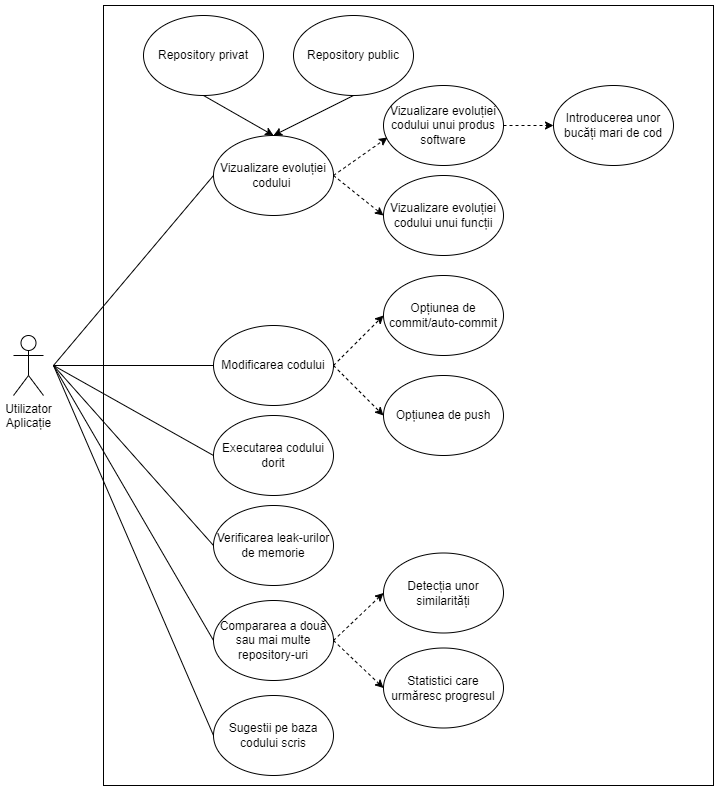

The diagram above was exported from draw.io. Its source (the exported page's mxGraphModel, read from the mxfile embedded in the PNG):
<mxGraphModel dx="1422" dy="772" grid="1" gridSize="10" guides="1" tooltips="1" connect="1" arrows="1" fold="1" page="1" pageScale="1" pageWidth="827" pageHeight="1169" math="0" shadow="0">
  <root>
    <mxCell id="0" />
    <mxCell id="1" parent="0" />
    <mxCell id="OQIgBm-eYWb-F0VYls_w-32" value="" style="rounded=0;whiteSpace=wrap;html=1;" vertex="1" parent="1">
      <mxGeometry x="120" y="10" width="610" height="780" as="geometry" />
    </mxCell>
    <mxCell id="OQIgBm-eYWb-F0VYls_w-15" value="Utilizator&lt;br&gt;Aplicație" style="shape=umlActor;verticalLabelPosition=bottom;verticalAlign=top;html=1;outlineConnect=0;" vertex="1" parent="1">
      <mxGeometry x="30" y="340" width="30" height="60" as="geometry" />
    </mxCell>
    <mxCell id="OQIgBm-eYWb-F0VYls_w-16" value="Vizualizare evoluției codului&amp;nbsp;" style="ellipse;whiteSpace=wrap;html=1;" vertex="1" parent="1">
      <mxGeometry x="230" y="140" width="120" height="80" as="geometry" />
    </mxCell>
    <mxCell id="OQIgBm-eYWb-F0VYls_w-17" value="Modificarea codului" style="ellipse;whiteSpace=wrap;html=1;" vertex="1" parent="1">
      <mxGeometry x="230" y="330" width="120" height="80" as="geometry" />
    </mxCell>
    <mxCell id="OQIgBm-eYWb-F0VYls_w-18" value="Executarea codului dorit" style="ellipse;whiteSpace=wrap;html=1;" vertex="1" parent="1">
      <mxGeometry x="230" y="420" width="120" height="80" as="geometry" />
    </mxCell>
    <mxCell id="OQIgBm-eYWb-F0VYls_w-19" value="Verificarea leak-urilor de memorie" style="ellipse;whiteSpace=wrap;html=1;" vertex="1" parent="1">
      <mxGeometry x="230" y="510" width="120" height="80" as="geometry" />
    </mxCell>
    <mxCell id="OQIgBm-eYWb-F0VYls_w-20" value="Compararea a două sau mai multe repository-uri" style="ellipse;whiteSpace=wrap;html=1;" vertex="1" parent="1">
      <mxGeometry x="230" y="605" width="120" height="80" as="geometry" />
    </mxCell>
    <mxCell id="OQIgBm-eYWb-F0VYls_w-21" value="Repository privat" style="ellipse;whiteSpace=wrap;html=1;" vertex="1" parent="1">
      <mxGeometry x="160" y="20" width="120" height="80" as="geometry" />
    </mxCell>
    <mxCell id="OQIgBm-eYWb-F0VYls_w-22" value="Repository public" style="ellipse;whiteSpace=wrap;html=1;" vertex="1" parent="1">
      <mxGeometry x="310" y="20" width="120" height="80" as="geometry" />
    </mxCell>
    <mxCell id="OQIgBm-eYWb-F0VYls_w-24" value="Introducerea unor bucăți mari de cod" style="ellipse;whiteSpace=wrap;html=1;" vertex="1" parent="1">
      <mxGeometry x="570" y="90" width="120" height="80" as="geometry" />
    </mxCell>
    <mxCell id="OQIgBm-eYWb-F0VYls_w-25" value="Opțiunea de commit/auto-commit" style="ellipse;whiteSpace=wrap;html=1;" vertex="1" parent="1">
      <mxGeometry x="400" y="280" width="120" height="80" as="geometry" />
    </mxCell>
    <mxCell id="OQIgBm-eYWb-F0VYls_w-26" value="Opțiunea de push" style="ellipse;whiteSpace=wrap;html=1;" vertex="1" parent="1">
      <mxGeometry x="400" y="380" width="120" height="80" as="geometry" />
    </mxCell>
    <mxCell id="OQIgBm-eYWb-F0VYls_w-27" value="Sugestii pe baza codului scris" style="ellipse;whiteSpace=wrap;html=1;" vertex="1" parent="1">
      <mxGeometry x="230" y="700" width="120" height="80" as="geometry" />
    </mxCell>
    <mxCell id="OQIgBm-eYWb-F0VYls_w-28" value="Vizualizare evoluției codului unui produs software" style="ellipse;whiteSpace=wrap;html=1;" vertex="1" parent="1">
      <mxGeometry x="400" y="90" width="120" height="80" as="geometry" />
    </mxCell>
    <mxCell id="OQIgBm-eYWb-F0VYls_w-29" value="Vizualizare evoluției codului unui funcții" style="ellipse;whiteSpace=wrap;html=1;" vertex="1" parent="1">
      <mxGeometry x="400" y="180" width="120" height="80" as="geometry" />
    </mxCell>
    <mxCell id="OQIgBm-eYWb-F0VYls_w-30" value="Detecția unor similarități" style="ellipse;whiteSpace=wrap;html=1;" vertex="1" parent="1">
      <mxGeometry x="400" y="557.5" width="120" height="80" as="geometry" />
    </mxCell>
    <mxCell id="OQIgBm-eYWb-F0VYls_w-31" value="Statistici care urmăresc progresul" style="ellipse;whiteSpace=wrap;html=1;" vertex="1" parent="1">
      <mxGeometry x="400" y="652.5" width="120" height="80" as="geometry" />
    </mxCell>
    <mxCell id="OQIgBm-eYWb-F0VYls_w-35" value="" style="endArrow=classic;html=1;rounded=0;exitX=1;exitY=0.5;exitDx=0;exitDy=0;entryX=0.033;entryY=0.65;entryDx=0;entryDy=0;entryPerimeter=0;dashed=1;" edge="1" parent="1" source="OQIgBm-eYWb-F0VYls_w-16" target="OQIgBm-eYWb-F0VYls_w-28">
      <mxGeometry width="50" height="50" relative="1" as="geometry">
        <mxPoint x="390" y="170" as="sourcePoint" />
        <mxPoint x="440" y="120" as="targetPoint" />
      </mxGeometry>
    </mxCell>
    <mxCell id="OQIgBm-eYWb-F0VYls_w-36" value="" style="endArrow=classic;html=1;rounded=0;exitX=1;exitY=0.5;exitDx=0;exitDy=0;entryX=0;entryY=0.5;entryDx=0;entryDy=0;dashed=1;" edge="1" parent="1" source="OQIgBm-eYWb-F0VYls_w-16" target="OQIgBm-eYWb-F0VYls_w-29">
      <mxGeometry width="50" height="50" relative="1" as="geometry">
        <mxPoint x="360" y="190" as="sourcePoint" />
        <mxPoint x="413.96000000000004" y="152" as="targetPoint" />
      </mxGeometry>
    </mxCell>
    <mxCell id="OQIgBm-eYWb-F0VYls_w-37" value="" style="endArrow=classic;html=1;rounded=0;exitX=1;exitY=0.5;exitDx=0;exitDy=0;dashed=1;" edge="1" parent="1" source="OQIgBm-eYWb-F0VYls_w-28" target="OQIgBm-eYWb-F0VYls_w-24">
      <mxGeometry width="50" height="50" relative="1" as="geometry">
        <mxPoint x="370" y="200" as="sourcePoint" />
        <mxPoint x="423.96000000000004" y="162" as="targetPoint" />
      </mxGeometry>
    </mxCell>
    <mxCell id="OQIgBm-eYWb-F0VYls_w-38" value="" style="endArrow=classic;html=1;rounded=0;exitX=1;exitY=0.5;exitDx=0;exitDy=0;entryX=0;entryY=0.5;entryDx=0;entryDy=0;dashed=1;" edge="1" parent="1" source="OQIgBm-eYWb-F0VYls_w-17" target="OQIgBm-eYWb-F0VYls_w-25">
      <mxGeometry width="50" height="50" relative="1" as="geometry">
        <mxPoint x="380" y="210" as="sourcePoint" />
        <mxPoint x="433.96000000000004" y="172" as="targetPoint" />
      </mxGeometry>
    </mxCell>
    <mxCell id="OQIgBm-eYWb-F0VYls_w-39" value="" style="endArrow=classic;html=1;rounded=0;exitX=1;exitY=0.5;exitDx=0;exitDy=0;entryX=0;entryY=0.5;entryDx=0;entryDy=0;dashed=1;" edge="1" parent="1" source="OQIgBm-eYWb-F0VYls_w-17" target="OQIgBm-eYWb-F0VYls_w-26">
      <mxGeometry width="50" height="50" relative="1" as="geometry">
        <mxPoint x="390" y="220" as="sourcePoint" />
        <mxPoint x="443.96000000000004" y="182" as="targetPoint" />
      </mxGeometry>
    </mxCell>
    <mxCell id="OQIgBm-eYWb-F0VYls_w-40" value="" style="endArrow=classic;html=1;rounded=0;exitX=1;exitY=0.5;exitDx=0;exitDy=0;entryX=0;entryY=0.5;entryDx=0;entryDy=0;dashed=1;" edge="1" parent="1" source="OQIgBm-eYWb-F0VYls_w-20" target="OQIgBm-eYWb-F0VYls_w-31">
      <mxGeometry width="50" height="50" relative="1" as="geometry">
        <mxPoint x="400" y="230" as="sourcePoint" />
        <mxPoint x="453.96000000000004" y="192" as="targetPoint" />
      </mxGeometry>
    </mxCell>
    <mxCell id="OQIgBm-eYWb-F0VYls_w-41" value="" style="endArrow=classic;html=1;rounded=0;exitX=1;exitY=0.5;exitDx=0;exitDy=0;entryX=0;entryY=0.5;entryDx=0;entryDy=0;dashed=1;" edge="1" parent="1" source="OQIgBm-eYWb-F0VYls_w-20" target="OQIgBm-eYWb-F0VYls_w-30">
      <mxGeometry width="50" height="50" relative="1" as="geometry">
        <mxPoint x="410" y="240" as="sourcePoint" />
        <mxPoint x="463.96000000000004" y="202" as="targetPoint" />
      </mxGeometry>
    </mxCell>
    <mxCell id="OQIgBm-eYWb-F0VYls_w-44" value="" style="endArrow=classic;html=1;rounded=0;exitX=0.5;exitY=1;exitDx=0;exitDy=0;entryX=0.5;entryY=0;entryDx=0;entryDy=0;" edge="1" parent="1" source="OQIgBm-eYWb-F0VYls_w-21" target="OQIgBm-eYWb-F0VYls_w-16">
      <mxGeometry width="50" height="50" relative="1" as="geometry">
        <mxPoint x="390" y="370" as="sourcePoint" />
        <mxPoint x="440" y="320" as="targetPoint" />
      </mxGeometry>
    </mxCell>
    <mxCell id="OQIgBm-eYWb-F0VYls_w-45" value="" style="endArrow=classic;html=1;rounded=0;exitX=0.5;exitY=1;exitDx=0;exitDy=0;entryX=0.5;entryY=0;entryDx=0;entryDy=0;" edge="1" parent="1" source="OQIgBm-eYWb-F0VYls_w-22" target="OQIgBm-eYWb-F0VYls_w-16">
      <mxGeometry width="50" height="50" relative="1" as="geometry">
        <mxPoint x="230" y="110" as="sourcePoint" />
        <mxPoint x="300" y="150" as="targetPoint" />
      </mxGeometry>
    </mxCell>
    <mxCell id="OQIgBm-eYWb-F0VYls_w-47" value="" style="endArrow=none;html=1;rounded=0;entryX=0;entryY=0.5;entryDx=0;entryDy=0;" edge="1" parent="1" target="OQIgBm-eYWb-F0VYls_w-16">
      <mxGeometry width="50" height="50" relative="1" as="geometry">
        <mxPoint x="70" y="370" as="sourcePoint" />
        <mxPoint x="440" y="320" as="targetPoint" />
      </mxGeometry>
    </mxCell>
    <mxCell id="OQIgBm-eYWb-F0VYls_w-48" value="" style="endArrow=none;html=1;rounded=0;entryX=0;entryY=0.5;entryDx=0;entryDy=0;" edge="1" parent="1" target="OQIgBm-eYWb-F0VYls_w-17">
      <mxGeometry width="50" height="50" relative="1" as="geometry">
        <mxPoint x="70" y="370" as="sourcePoint" />
        <mxPoint x="240" y="190" as="targetPoint" />
      </mxGeometry>
    </mxCell>
    <mxCell id="OQIgBm-eYWb-F0VYls_w-49" value="" style="endArrow=none;html=1;rounded=0;entryX=0;entryY=0.5;entryDx=0;entryDy=0;" edge="1" parent="1" target="OQIgBm-eYWb-F0VYls_w-18">
      <mxGeometry width="50" height="50" relative="1" as="geometry">
        <mxPoint x="70" y="370" as="sourcePoint" />
        <mxPoint x="250" y="200" as="targetPoint" />
      </mxGeometry>
    </mxCell>
    <mxCell id="OQIgBm-eYWb-F0VYls_w-50" value="" style="endArrow=none;html=1;rounded=0;entryX=0;entryY=0.5;entryDx=0;entryDy=0;" edge="1" parent="1" target="OQIgBm-eYWb-F0VYls_w-19">
      <mxGeometry width="50" height="50" relative="1" as="geometry">
        <mxPoint x="70" y="370" as="sourcePoint" />
        <mxPoint x="260" y="210" as="targetPoint" />
      </mxGeometry>
    </mxCell>
    <mxCell id="OQIgBm-eYWb-F0VYls_w-51" value="" style="endArrow=none;html=1;rounded=0;entryX=0;entryY=0.5;entryDx=0;entryDy=0;" edge="1" parent="1" target="OQIgBm-eYWb-F0VYls_w-20">
      <mxGeometry width="50" height="50" relative="1" as="geometry">
        <mxPoint x="70" y="370" as="sourcePoint" />
        <mxPoint x="270" y="220" as="targetPoint" />
      </mxGeometry>
    </mxCell>
    <mxCell id="OQIgBm-eYWb-F0VYls_w-52" value="" style="endArrow=none;html=1;rounded=0;entryX=0;entryY=0.5;entryDx=0;entryDy=0;" edge="1" parent="1" target="OQIgBm-eYWb-F0VYls_w-27">
      <mxGeometry width="50" height="50" relative="1" as="geometry">
        <mxPoint x="70" y="370" as="sourcePoint" />
        <mxPoint x="280" y="230" as="targetPoint" />
      </mxGeometry>
    </mxCell>
  </root>
</mxGraphModel>